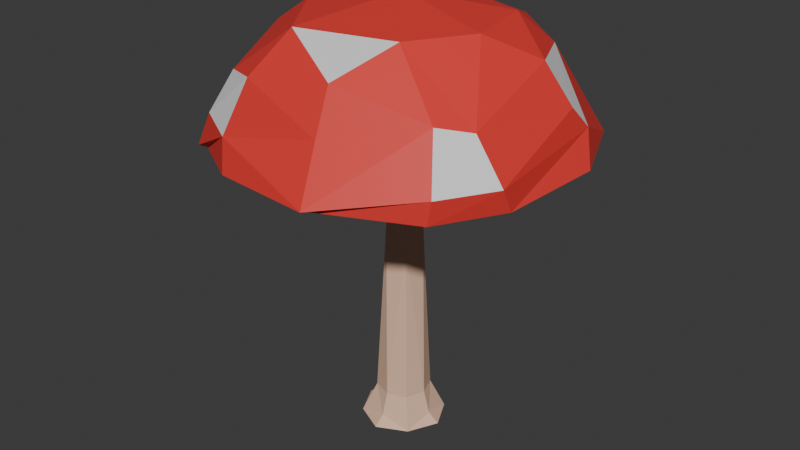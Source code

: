 # Source: giant_mushroom.blend  (saved by Blender 4.5.88; exported with 4.5.12 LTS)
import bpy
from mathutils import Matrix  # noqa: F401  (used for matrix-valued properties, if any)

bpy.ops.wm.read_factory_settings(use_empty=True)
scene = bpy.context.scene
scene.name = 'Scene'

# ---- collections
col_collection = bpy.data.collections.new('Collection'); scene.collection.children.link(col_collection)

# ---- materials (node trees are filled in below, after node groups)
mat_material = bpy.data.materials.new('Material')
mat_material.alpha_threshold = 0.0
mat_material.roughness = 0.5
mat_material.line_color = (0.0, 0.0, 0.0, 1.0)
mat_material_001 = bpy.data.materials.new('Material.001')
mat_material_002 = bpy.data.materials.new('Material.002')

# ---- material node trees
mat_material.use_nodes = True; mat_material.node_tree.nodes.clear()
_N = mat_material.node_tree.nodes; _L = mat_material.node_tree.links
n0 = _N.new('ShaderNodeOutputMaterial'); n0.name = 'Material Output'; n0.location = (200, 100)
n1 = _N.new('ShaderNodeBsdfPrincipled'); n1.name = 'Principled BSDF'; n1.location = (-200, 100)
n1.inputs[0].default_value = (0.8003, 0.5175, 0.37, 1.0)
n1.inputs[3].default_value = 1.45
_L.new(n1.outputs[0], n0.inputs[0])
n0.is_active_output = True
mat_material_001.use_nodes = True; mat_material_001.node_tree.nodes.clear()
_N = mat_material_001.node_tree.nodes; _L = mat_material_001.node_tree.links
n0 = _N.new('ShaderNodeBsdfPrincipled'); n0.name = 'Principled BSDF'; n0.location = (-200, 100)
n0.inputs[0].default_value = (0.8002, 0.04474, 0.03714, 1.0)
n1 = _N.new('ShaderNodeOutputMaterial'); n1.name = 'Material Output'; n1.location = (200, 100)
_L.new(n0.outputs[0], n1.inputs[0])
n1.is_active_output = True
mat_material_002.use_nodes = True; mat_material_002.node_tree.nodes.clear()
_N = mat_material_002.node_tree.nodes; _L = mat_material_002.node_tree.links
n0 = _N.new('ShaderNodeBsdfPrincipled'); n0.name = 'Principled BSDF'; n0.location = (-200, 100)
n1 = _N.new('ShaderNodeOutputMaterial'); n1.name = 'Material Output'; n1.location = (200, 100)
_L.new(n0.outputs[0], n1.inputs[0])
n1.is_active_output = True

# ---- world
world_world = bpy.data.worlds.new('World'); scene.world = world_world
world_world.use_nodes = True; world_world.node_tree.nodes.clear()
_N = world_world.node_tree.nodes; _L = world_world.node_tree.links
n0 = _N.new('ShaderNodeOutputWorld'); n0.name = 'World Output'; n0.location = (200, 100)
n1 = _N.new('ShaderNodeBackground'); n1.name = 'Background'; n1.location = (-200, 100)
n1.inputs[0].default_value = (0.05088, 0.05088, 0.05088, 1.0)
_L.new(n1.outputs[0], n0.inputs[0])
n0.is_active_output = True
world_world.color = (0.05088, 0.05088, 0.05088)
world_world.sun_shadow_jitter_overblur = 0.0

# ---- meshes
me_cube = bpy.data.meshes.new('Cube')
me_cube.from_pydata([(0.682, 0.682, 0.1222), (0.682, -0.682, 0.1222), (-0.682, 0.682, 0.1222), (0.5928, -0.6427, 13.29), (-0.6415, 0.6379, 13.0), (0.6423, 0.5932, 13.29), (-0.643, -0.5936, 13.29), (-0.273, 0.5983, 6.731), (0.4577, -0.4577, 6.084), (-0.682, -0.682, 0.1222), (2.665e-08, -0.9364, 0.1222), (0.9364, -1.17e-08, 0.1222), (-0.9364, -2.061e-08, 0.1222), (4.036e-08, 0.9364, 0.1222), (-0.0006147, -0.8863, 12.98), (0.8863, -0.0006146, 12.98), (-0.8863, 0.0006146, 12.98), (0.0006146, 0.8863, 12.98), (-0.273, -0.5983, 6.731), (0.5983, 0.273, 6.731), (-0.6156, 5.089e-09, 6.941), (-0.3266, 0.496, 13.48)], [], [(7, 20, 4), (6, 16, 20), (8, 19, 3), (5, 15, 19), (19, 7, 5), (4, 17, 7), (3, 14, 18), (21, 6, 3), (21, 3, 5), (10, 18, 9), (21, 4, 16, 6), (18, 6, 20), (4, 20, 16), (14, 3, 6), (3, 19, 15), (5, 7, 17), (8, 3, 18), (6, 18, 14), (17, 4, 21), (17, 21, 5), (15, 5, 3), (8, 18, 10, 1), (19, 0, 13, 7), (8, 1, 11, 19), (13, 2, 7), (7, 2, 12, 20), (11, 0, 19), (18, 20, 12, 9), (12, 2, 13, 0, 11, 1, 10, 9)])
_uv = me_cube.uv_layers.new(name='UVMap')
_uv.uv.foreach_set('vector', [0.6239, 0.3353, 0.6242, 0.125, 0.625, 0.25, 0.625, 0.0179, 0.625, 0.125, 0.6242, 0.125, 0.6236, 0.75, 0.6239, 0.5853, 0.6437, 0.75, 0.6305, 0.5185, 0.6284, 0.625, 0.6239, 0.5853, 0.6239, 0.5853, 0.6239, 0.3353, 0.6305, 0.5185, 0.625, 0.25, 0.625, 0.375, 0.6239, 0.3353, 0.6437, 0.75, 0.625, 0.875, 0.6244, 0.9147, 0.829, 0.5177, 0.875, 0.7169, 0.6437, 0.75, 0.829, 0.5177, 0.6437, 0.75, 0.6305, 0.5185, 0.5, 0.875, 0.6244, 0.9147, 0.5, 1.0, 0.625, 0.2836, 0.625, 0.25, 0.625, 0.125, 0.625, 0.0179, 0.625, 0.0, 0.625, 0.0179, 0.6242, 0.125, 0.625, 0.25, 0.6242, 0.125, 0.625, 0.125, 0.625, 0.875, 0.625, 0.7839, 0.625, 1.0, 0.6437, 0.75, 0.6239, 0.5853, 0.6284, 0.625, 0.6305, 0.5185, 0.6239, 0.3353, 0.625, 0.375, 0.6236, 0.75, 0.6437, 0.75, 0.6244, 0.9147, 0.625, 1.0, 0.6244, 0.9147, 0.625, 0.875, 0.625, 0.375, 0.625, 0.25, 0.625, 0.2836, 0.625, 0.375, 0.625, 0.2836, 0.6305, 0.5185, 0.6284, 0.625, 0.6305, 0.5185, 0.6437, 0.75, 0.6236, 0.75, 0.6244, 0.9147, 0.5, 0.875, 0.5, 0.75, 0.6239, 0.5853, 0.5, 0.5, 0.5, 0.375, 0.6239, 0.3353, 0.6236, 0.75, 0.5, 0.75, 0.5, 0.625, 0.6239, 0.5853, 0.5, 0.375, 0.5, 0.25, 0.6239, 0.3353, 0.6239, 0.3353, 0.5, 0.25, 0.5, 0.125, 0.6242, 0.125, 0.5, 0.625, 0.5, 0.5, 0.6239, 0.5853, 0.625, 0.0, 0.6242, 0.125, 0.5, 0.125, 0.5, 0.0, 0.5, 0.125, 0.5, 0.25, 0.5, 0.375, 0.5, 0.5, 0.5, 0.625, 0.5, 0.75, 0.5, 0.875, 0.5, 0.0])
me_cube.materials.append(mat_material)
me_cube.use_mirror_vertex_groups = False
me_cube.update()
me_cube_001 = bpy.data.meshes.new('Cube.001')
me_cube_001.from_pydata([(-5.394, 2.314, 2.969), (-3.822, -0.6896, 4.48), (2.05, 5.362, 3.404), (-0.5462, 3.412, 4.681), (5.752, -2.681, 3.76), (4.001, 0.6605, 4.408), (-2.576, -5.414, 4.011), (0.6833, -4.035, 4.389), (1.636, -0.643, 4.988), (1.48, -6.312, 3.108), (-2.001, 5.33, 4.107), (-5.689, -1.579, 3.041), (5.564, 2.002, 4.129), (2.677, 2.207, 7.154), (-3.33, -0.7609, 7.143), (-2.612, 2.281, 7.128), (-0.7609, 3.329, 7.143), (3.259, -0.5113, 7.182), (-1.528, -3.345, 7.111), (-0.1464, 0.1458, 7.725), (-4.037, -4.624, 4.179), (-3.496, -3.983, 5.551), (-3.135, 3.457, 5.661), (3.354, 3.356, 6.002), (2.026, -2.669, 7.206), (4.019, -3.636, 5.454), (4.622, -4.435, 3.721), (-4.656, -4.652, 2.93), (-4.734, 3.974, 2.996), (4.656, 4.652, 2.93), (-4.516, -1.001, 6.266), (-4.091, 1.758, 6.49), (-1.133, 4.709, 5.712), (1.758, 4.091, 6.49), (4.516, 1.001, 6.266), (4.797, -2.723, 5.201), (1.001, -4.516, 6.266), (-1.984, -4.8, 5.849), (1.115, -5.233, 4.812), (-1.029, 5.118, 4.804), (-5.233, -1.115, 4.812), (5.396, 1.286, 4.923), (-5.15, 2.234, 2.883), (2.499, 5.422, 2.919), (5.788, -2.304, 2.949), (-2.311, -5.766, 2.95), (1.429, -6.05, 3.019), (-1.492, 5.396, 3.019), (-5.434, -1.507, 2.952), (6.072, 1.436, 3.019), (4.481, -4.459, 2.912), (-4.466, -4.455, 2.848), (-4.544, 3.806, 2.912), (4.481, 4.484, 2.848)], [], [(0, 1, 11), (0, 28, 1), (2, 3, 10), (2, 29, 3), (4, 5, 12), (4, 26, 5), (6, 7, 9), (6, 27, 7), (5, 8, 3), (7, 8, 5), (8, 7, 1), (1, 28, 3), (11, 1, 27), (3, 29, 5), (10, 3, 28), (5, 26, 7), (12, 5, 29), (7, 27, 1), (9, 7, 26), (3, 8, 1), (19, 14, 18), (19, 16, 15), (15, 14, 19), (13, 16, 19), (17, 13, 19), (19, 24, 17), (18, 24, 19), (40, 20, 21), (21, 30, 40), (20, 37, 21), (37, 20, 6), (31, 22, 0), (22, 32, 39), (35, 25, 4), (25, 36, 38), (33, 23, 2), (23, 34, 41), (30, 31, 40), (0, 40, 31), (30, 21, 18), (18, 14, 30), (21, 37, 18), (32, 22, 15), (15, 16, 32), (22, 31, 15), (32, 33, 39), (2, 39, 33), (34, 23, 13), (23, 33, 13), (34, 35, 41), (4, 41, 35), (36, 25, 24), (25, 35, 24), (24, 35, 17), (36, 37, 38), (6, 38, 37), (25, 38, 9), (26, 25, 9), (25, 26, 4), (27, 6, 20), (11, 27, 20), (20, 40, 11), (22, 39, 10), (28, 22, 10), (22, 28, 0), (29, 2, 23), (12, 29, 23), (23, 41, 12), (14, 31, 30), (14, 15, 31), (16, 33, 32), (16, 13, 33), (13, 17, 34), (17, 35, 34), (24, 18, 36), (18, 37, 36), (6, 9, 38), (2, 10, 39), (0, 11, 40), (4, 12, 41), (12, 4, 44, 49), (9, 6, 45, 46), (6, 27, 51, 45), (2, 29, 53, 43), (26, 9, 46, 50), (28, 10, 47, 52), (10, 2, 43, 47), (27, 11, 48, 51), (29, 12, 49, 53), (11, 0, 42, 48), (4, 26, 50, 44), (0, 28, 52, 42)])
me_cube_001.polygons.foreach_set('material_index', [0, 0, 0, 0, 0, 0, 0, 0, 0, 0, 0, 0, 0, 0, 0, 0, 0, 0, 0, 0, 0, 1, 0, 0, 0, 0, 0, 0, 0, 1, 1, 0, 1, 1, 0, 0, 1, 0, 1, 0, 0, 0, 0, 0, 0, 0, 0, 0, 0, 0, 0, 0, 0, 0, 0, 0, 0, 0, 1, 0, 0, 0, 1, 0, 0, 0, 0, 1, 0, 0, 0, 0, 0, 0, 1, 0, 0, 0, 0, 0, 0, 0, 0, 0, 0, 0, 0, 0, 0, 0, 0, 0])
_uv = me_cube_001.uv_layers.new(name='UVMap')
_uv.uv.foreach_set('vector', [0.378, 0.1785, 0.5782, 0.09134, 0.3763, 0.08902, 0.378, 0.1785, 0.3765, 0.2498, 0.5782, 0.09134, 0.3781, 0.4285, 0.5841, 0.3413, 0.3768, 0.339, 0.3781, 0.4285, 0.3763, 0.4998, 0.5841, 0.3413, 0.3781, 0.6785, 0.5647, 0.6003, 0.3768, 0.589, 0.3781, 0.6785, 0.3765, 0.7498, 0.5647, 0.6003, 0.3768, 0.9285, 0.5651, 0.8477, 0.3766, 0.839, 0.3768, 0.9285, 0.3756, 0.9818, 0.5651, 0.8477, 0.5647, 0.6003, 0.6929, 0.6486, 0.7844, 0.5197, 0.5651, 0.8477, 0.6929, 0.6486, 0.5647, 0.6003, 0.6929, 0.6486, 0.7788, 0.75, 0.8641, 0.6676, 0.5782, 0.09134, 0.3765, 0.2498, 0.5841, 0.3413, 0.3763, 0.08902, 0.5782, 0.09134, 0.3756, 0.1343, 0.5841, 0.3413, 0.3763, 0.4998, 0.5647, 0.6003, 0.3768, 0.339, 0.5841, 0.3413, 0.3765, 0.2498, 0.5647, 0.6003, 0.3765, 0.7498, 0.5651, 0.8477, 0.3768, 0.589, 0.5647, 0.6003, 0.3763, 0.4998, 0.5651, 0.8477, 0.3756, 0.9818, 0.5809, 1.0, 0.3766, 0.839, 0.5651, 0.8477, 0.3765, 0.7498, 0.7844, 0.5197, 0.6929, 0.6486, 0.8641, 0.6676, 0.7666, 0.6182, 0.775, 0.4539, 0.7666, 0.7796, 0.7666, 0.6182, 0.7201, 0.4479, 0.8418, 0.5012, 0.8418, 0.5012, 0.775, 0.4539, 0.7666, 0.6182, 0.6003, 0.5241, 0.7201, 0.4479, 0.7666, 0.6182, 0.5943, 0.6428, 0.5912, 0.5172, 0.7666, 0.6182, 0.7666, 0.6182, 0.5995, 0.7626, 0.5943, 0.6428, 0.7666, 0.7796, 0.6616, 0.7496, 0.7666, 0.6182, 0.3969, 0.09295, 0.3763, 0.05719, 0.4614, 0.02139, 0.4614, 0.02139, 0.4795, 0.09054, 0.3969, 0.09295, 0.3764, 0.9144, 0.4996, 0.9388, 0.467, 0.8162, 0.4996, 0.9388, 0.3764, 0.9144, 0.3768, 0.9285, 0.5034, 0.1869, 0.4738, 0.251, 0.378, 0.1785, 0.4738, 0.251, 0.4831, 0.3405, 0.4038, 0.343, 0.5038, 0.6888, 0.4738, 0.751, 0.3781, 0.6785, 0.4738, 0.751, 0.4822, 0.8405, 0.402, 0.843, 0.5038, 0.4388, 0.4703, 0.5009, 0.3781, 0.4285, 0.4703, 0.5009, 0.4831, 0.5905, 0.4038, 0.593, 0.4795, 0.09054, 0.5034, 0.1869, 0.3969, 0.09295, 0.378, 0.1785, 0.3969, 0.09295, 0.5034, 0.1869, 0.4795, 0.09054, 0.4614, 0.02139, 0.5863, 0.02612, 0.5863, 0.02612, 0.582, 0.1066, 0.4795, 0.09054, 0.467, 0.8162, 0.4996, 0.9388, 0.5844, 0.9325, 0.4831, 0.3405, 0.4738, 0.251, 0.5889, 0.2333, 0.5889, 0.2333, 0.5822, 0.3566, 0.4831, 0.3405, 0.4738, 0.251, 0.5034, 0.1869, 0.5889, 0.2333, 0.4831, 0.3405, 0.5038, 0.4388, 0.4038, 0.343, 0.3781, 0.4285, 0.4038, 0.343, 0.5038, 0.4388, 0.4831, 0.5905, 0.4703, 0.5009, 0.5912, 0.5172, 0.4703, 0.5009, 0.5038, 0.4388, 0.5912, 0.5172, 0.4831, 0.5905, 0.5038, 0.6888, 0.4038, 0.593, 0.3781, 0.6785, 0.4038, 0.593, 0.5038, 0.6888, 0.4822, 0.8405, 0.4738, 0.751, 0.5875, 0.7957, 0.4738, 0.751, 0.5038, 0.6888, 0.5875, 0.7957, 0.5875, 0.7957, 0.5038, 0.6888, 0.5943, 0.6428, 0.4822, 0.8405, 0.4996, 0.9388, 0.402, 0.843, 0.3768, 0.9285, 0.402, 0.843, 0.4996, 0.9388, 0.4738, 0.751, 0.402, 0.843, 0.3766, 0.839, 0.3765, 0.7498, 0.4738, 0.751, 0.3766, 0.839, 0.4738, 0.751, 0.3765, 0.7498, 0.3781, 0.6785, 0.3756, 0.1343, 0.3768, 0.9285, 0.3764, 0.9144, 0.3763, 0.08902, 0.3756, 0.1343, 0.3763, 0.05719, 0.3763, 0.05719, 0.3969, 0.09295, 0.3763, 0.08902, 0.4738, 0.251, 0.4038, 0.343, 0.3768, 0.339, 0.3765, 0.2498, 0.4738, 0.251, 0.3768, 0.339, 0.4738, 0.251, 0.3765, 0.2498, 0.378, 0.1785, 0.3763, 0.4998, 0.3781, 0.4285, 0.4703, 0.5009, 0.3768, 0.589, 0.3763, 0.4998, 0.4703, 0.5009, 0.4703, 0.5009, 0.4038, 0.593, 0.3768, 0.589, 0.582, 0.1066, 0.5034, 0.1869, 0.4795, 0.09054, 0.582, 0.1066, 0.5889, 0.2333, 0.5034, 0.1869, 0.5822, 0.3566, 0.5038, 0.4388, 0.4831, 0.3405, 0.5822, 0.3566, 0.5912, 0.5172, 0.5038, 0.4388, 0.5912, 0.5172, 0.5943, 0.6428, 0.4831, 0.5905, 0.5943, 0.6428, 0.5038, 0.6888, 0.4831, 0.5905, 0.5875, 0.7957, 0.5938, 0.8597, 0.4822, 0.8405, 0.5938, 0.8597, 0.4996, 0.9388, 0.4822, 0.8405, 0.3768, 0.9285, 0.3766, 0.839, 0.402, 0.843, 0.3781, 0.4285, 0.3768, 0.339, 0.4038, 0.343, 0.378, 0.1785, 0.3763, 0.08902, 0.3969, 0.09295, 0.3781, 0.6785, 0.3768, 0.589, 0.4038, 0.593, 0.3768, 0.589, 0.3781, 0.6785, 0.3781, 0.6785, 0.3768, 0.589, 0.3766, 0.839, 0.3768, 0.9285, 0.3768, 0.9285, 0.3766, 0.839, 0.3768, 0.9285, 0.3756, 0.9818, 0.3756, 0.9818, 0.3768, 0.9285, 0.3781, 0.4285, 0.3763, 0.4998, 0.3763, 0.4998, 0.3781, 0.4285, 0.3765, 0.7498, 0.3766, 0.839, 0.3766, 0.839, 0.3765, 0.7498, 0.3765, 0.2498, 0.3768, 0.339, 0.3768, 0.339, 0.3765, 0.2498, 0.3768, 0.339, 0.3781, 0.4285, 0.3781, 0.4285, 0.3768, 0.339, 0.3756, 0.1343, 0.3763, 0.08902, 0.3763, 0.08902, 0.3756, 0.1343, 0.3763, 0.4998, 0.3768, 0.589, 0.3768, 0.589, 0.3763, 0.4998, 0.3763, 0.08902, 0.378, 0.1785, 0.378, 0.1785, 0.3763, 0.08902, 0.3781, 0.6785, 0.3765, 0.7498, 0.3765, 0.7498, 0.3781, 0.6785, 0.378, 0.1785, 0.3765, 0.2498, 0.3765, 0.2498, 0.378, 0.1785])
me_cube_001.materials.append(mat_material_001)
me_cube_001.materials.append(mat_material_002)
me_cube_001.update()
me_cube_002 = bpy.data.meshes.new('Cube.002')
me_cube_002.from_pydata([(1.054, 1.057, -0.9654), (-1.054, -1.057, -0.9654), (1.057, -1.054, -0.9654), (-1.057, 1.054, -0.9654), (-1.174, 7.451e-09, -0.6667), (0.0, 1.174, -0.6667), (0.6837, 0.6837, 0.1222), (-0.6837, -0.6837, 0.1222), (0.6837, -0.6837, 0.1222), (-0.6837, 0.6837, 0.1222), (-1.863e-09, -1.174, -0.6667), (1.174, 2.934e-08, -0.6667), (-1.576, -0.004547, -0.9653), (-0.0124, 1.58, -0.9808), (0.004547, -1.576, -0.9653), (1.576, 0.004547, -0.9653), (3.725e-09, -0.94, 0.1222), (-0.94, -3.725e-09, 0.1222), (0.94, 4.453e-09, 0.1222), (-4.453e-09, 0.94, 0.1222)], [], [(10, 2, 8, 16), (0, 13, 5), (3, 13, 12), (1, 14, 10), (3, 12, 4), (2, 15, 11), (7, 1, 10, 16), (4, 1, 7, 17), (9, 3, 4, 17), (11, 0, 6, 18), (3, 5, 13), (8, 2, 11, 18), (5, 3, 9, 19), (6, 0, 5, 19), (2, 14, 13, 15), (0, 15, 13), (1, 12, 13, 14), (2, 10, 14), (1, 4, 12), (0, 11, 15), (17, 7, 16, 8, 18, 6, 19, 9)])
_uv = me_cube_002.uv_layers.new(name='UVMap')
_uv.uv.foreach_set('vector', [0.4132, 0.875, 0.3868, 0.75, 0.5, 0.75, 0.5, 0.875, 0.3868, 0.5, 0.3803, 0.375, 0.4167, 0.375, 0.125, 0.5, 0.25, 0.4983, 0.125, 0.625, 0.375, 1.0, 0.3793, 0.875, 0.4132, 0.875, 0.3875, 0.25, 0.3793, 0.125, 0.4132, 0.125, 0.3868, 0.75, 0.3764, 0.625, 0.4167, 0.625, 0.5, 1.0, 0.375, 1.0, 0.4132, 0.875, 0.5, 0.875, 0.4132, 0.125, 0.375, 0.0, 0.5, 0.0, 0.5, 0.125, 0.5, 0.25, 0.3875, 0.25, 0.4132, 0.125, 0.5, 0.125, 0.4167, 0.625, 0.3868, 0.5, 0.5, 0.5, 0.5, 0.625, 0.3875, 0.25, 0.4167, 0.375, 0.3803, 0.375, 0.5, 0.75, 0.3868, 0.75, 0.4167, 0.625, 0.5, 0.625, 0.4167, 0.375, 0.3875, 0.25, 0.5, 0.25, 0.5, 0.375, 0.5, 0.5, 0.3868, 0.5, 0.4167, 0.375, 0.5, 0.375, 0.3868, 0.75, 0.25, 0.75, 0.25, 0.4983, 0.3764, 0.625, 0.3868, 0.5, 0.3764, 0.625, 0.25, 0.4983, 0.125, 0.75, 0.125, 0.625, 0.25, 0.4983, 0.25, 0.75, 0.3868, 0.75, 0.4132, 0.875, 0.3793, 0.875, 0.375, 0.0, 0.4132, 0.125, 0.3793, 0.125, 0.3868, 0.5, 0.4167, 0.625, 0.3764, 0.625, 0.5, 0.125, 0.5, 0.0, 0.5, 0.875, 0.5, 0.75, 0.5, 0.625, 0.5, 0.5, 0.5, 0.375, 0.5, 0.25])
me_cube_002.materials.append(mat_material)
me_cube_002.use_mirror_vertex_groups = False
me_cube_002.update()

# ---- objects
ob_trunk = bpy.data.objects.new('Trunk', me_cube)
ob_top = bpy.data.objects.new('Top', me_cube_001)
ob_stump = bpy.data.objects.new('Stump', me_cube_002)

# ---- transforms, parenting, visibility, modifiers, constraints
ob_trunk.location = (0.0, 0.0, 0.0)
ob_trunk.lock_rotations_4d = False
ob_trunk.empty_display_type = 'ARROWS'
ob_trunk.lineart.crease_threshold = 0.0
ob_top.location = (0.0, 0.0, 6.752)
ob_stump.location = (0.0, 0.0, 0.0)
ob_stump.lock_rotations_4d = False
ob_stump.empty_display_type = 'ARROWS'
ob_stump.lineart.crease_threshold = 0.0

# ---- collection membership
col_collection.objects.link(ob_trunk)
col_collection.objects.link(ob_top)
col_collection.objects.link(ob_stump)

# ---- scene / render settings (as saved in the file)
scene.frame_start = 1; scene.frame_end = 250; scene.frame_set(1)
scene.render.engine = 'BLENDER_EEVEE_NEXT'
bpy.context.view_layer.update()

# ---- added for rendering (the .blend has no active camera and no usable light): camera, sun
cam_auto = bpy.data.cameras.new('AutoCamera')
cam_auto.lens = 50.0
cam_auto.sensor_width = 36.0
cam_auto.clip_end = 1000.0
ob_auto_camera = bpy.data.objects.new('AutoCamera', cam_auto)
scene.collection.objects.link(ob_auto_camera)
ob_auto_camera.location = (21.1869, -25.6396, 23.5443)
ob_auto_camera.rotation_euler = (1.09748, -7.21219e-08, 0.694738)
scene.camera = ob_auto_camera
light_auto_sun = bpy.data.lights.new('AutoSun', 'SUN')
light_auto_sun.energy = 3.0
light_auto_sun.angle = 0.0523599
ob_auto_sun = bpy.data.objects.new('AutoSun', light_auto_sun)
scene.collection.objects.link(ob_auto_sun)
ob_auto_sun.rotation_euler = (0.872665, 0.174533, 0.523599)
bpy.context.view_layer.update()
